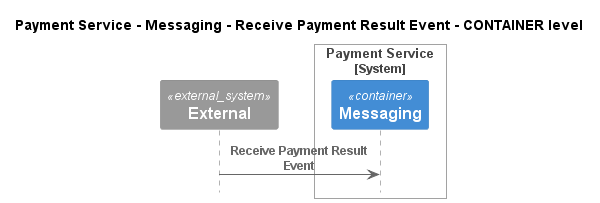

The diagram above was rendered by PlantUML. Its source (embedded in the PNG):
@startuml
!pragma layout smetana
!include ..\..\..\..\..\..\.c4s\C4_Sequence.puml

title Payment Service - Messaging - Receive Payment Result Event - CONTAINER level

System_Ext(C4InterFlow.SoftwareSystems.ExternalSystem, "External", "")

System_Boundary(ECommercePlatform.SoftwareSystems.PaymentService, "Payment Service")
    Container(ECommercePlatform.SoftwareSystems.PaymentService.Containers.Messaging, "Messaging", "", "")
Boundary_End()

Rel(C4InterFlow.SoftwareSystems.ExternalSystem, ECommercePlatform.SoftwareSystems.PaymentService.Containers.Messaging, "Receive Payment Result Event")


@enduml